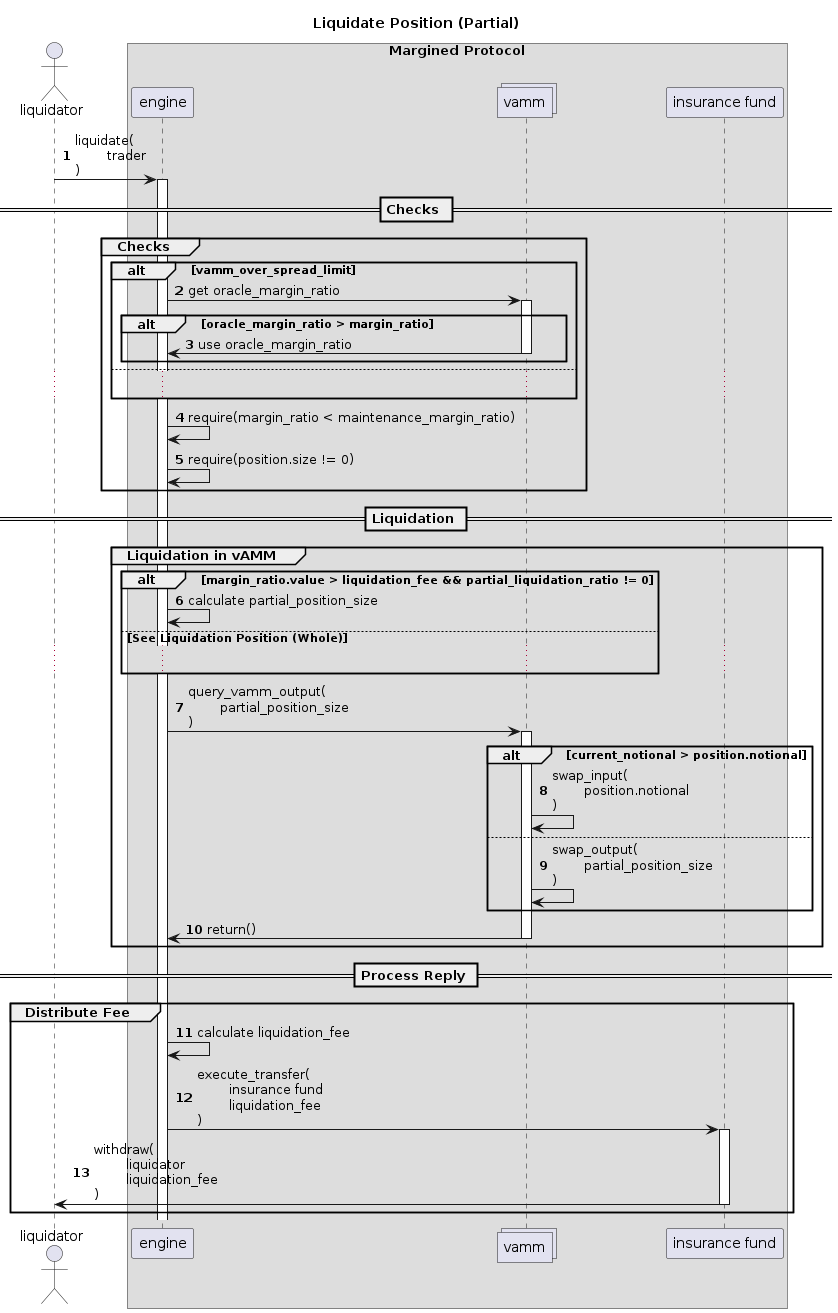

The diagram above was rendered by PlantUML. Its source (embedded in the PNG):
@startuml
autonumber
actor liquidator    

box "Margined Protocol" 
    participant engine    
    collections vamm     
    participant "insurance fund" as insurance    
end box

' box "External"
'     collections "Eligible Collateral" as token
' end box


title Liquidate Position (Partial)

liquidator -> engine : liquidate(\n\ttrader\n)
activate engine

== Checks ==
Group Checks
    alt vamm_over_spread_limit
        engine -> vamm : get oracle_margin_ratio
        activate vamm
        alt oracle_margin_ratio > margin_ratio
            vamm -> engine : use oracle_margin_ratio
            deactivate vamm
        end
    else
        ...
    end 

    engine -> engine : require(margin_ratio < maintenance_margin_ratio)

    engine -> engine : require(position.size != 0)
end
== Liquidation ==
Group Liquidation in vAMM
    alt margin_ratio.value > liquidation_fee && partial_liquidation_ratio != 0
        engine -> engine : calculate partial_position_size
    else See Liquidation Position (Whole)
        ...
    end

    engine -> vamm : query_vamm_output(\n\tpartial_position_size\n)
    activate vamm

    alt current_notional > position.notional
        vamm -> vamm : swap_input(\n\tposition.notional\n)
    else 
        vamm -> vamm : swap_output(\n\tpartial_position_size\n)
    end

    vamm -> engine : return()
    deactivate vamm
end
    == Process Reply ==
Group Distribute Fee
    engine -> engine : calculate liquidation_fee

    engine -> insurance : execute_transfer(\n\tinsurance fund\n\tliquidation_fee\n)
    activate insurance

    insurance -> liquidator : withdraw(\n\tliquidator\n\tliquidation_fee\n)
    deactivate insurance
end

@enduml